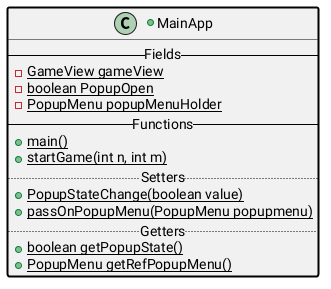

The diagram above was rendered by PlantUML. Its source (embedded in the PNG):
@startuml
+class MainApp ##[bold]black{
    -- Fields --
    -{static}GameView gameView
    -{static}boolean PopupOpen
    -{static}PopupMenu popupMenuHolder
    -- Functions --
    +{static}main()
    +{static}startGame(int n, int m)
    .. Setters ..
    +{static}PopupStateChange(boolean value)
    +{static}passOnPopupMenu(PopupMenu popupmenu)
    .. Getters ..
    +{static}boolean getPopupState()
    +{static}PopupMenu getRefPopupMenu()
}
@enduml